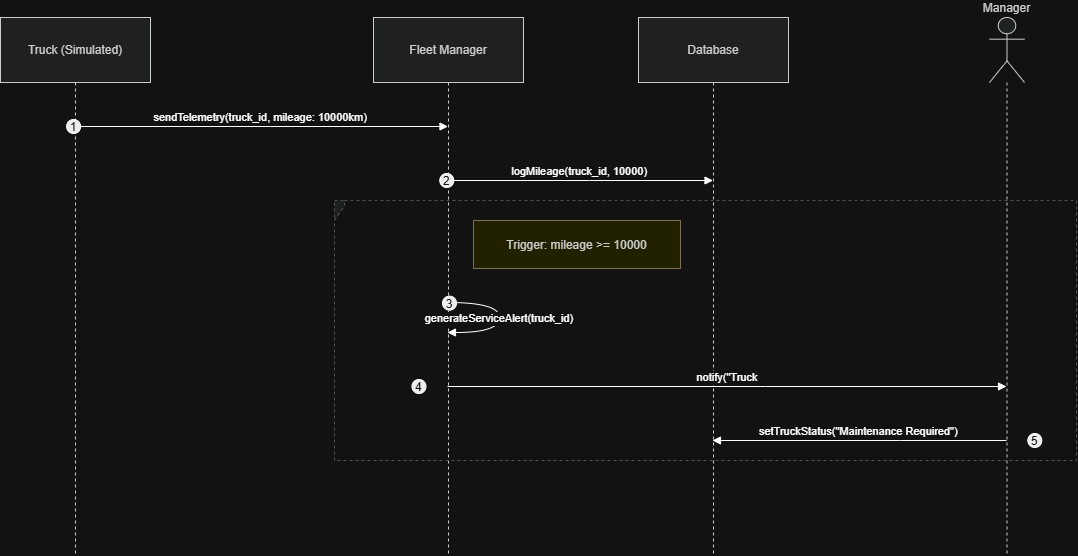

The diagram above was exported from draw.io. Its source (the exported page's mxGraphModel, read from the mxfile embedded in the PNG):
<mxGraphModel dx="1572" dy="868" grid="1" gridSize="10" guides="1" tooltips="1" connect="1" arrows="1" fold="1" page="1" pageScale="1" pageWidth="827" pageHeight="1169" math="0" shadow="0">
  <root>
    <mxCell id="0" />
    <mxCell id="1" parent="0" />
    <mxCell id="t8ySfzMDRd5usu0QijsU-36" parent="1" style="shape=umlLifeline;perimeter=lifelinePerimeter;whiteSpace=wrap;container=1;dropTarget=0;collapsible=0;recursiveResize=0;outlineConnect=0;portConstraint=eastwest;newEdgeStyle={&quot;edgeStyle&quot;:&quot;elbowEdgeStyle&quot;,&quot;elbow&quot;:&quot;vertical&quot;,&quot;curved&quot;:0,&quot;rounded&quot;:0};size=65;fillColor=light-dark(#eeeeee,#1f2020);strokeColor=light-dark(#999999,#cccccc);fontColor=light-dark(#333333,#cccccc);" value="Truck (Simulated)" vertex="1">
      <mxGeometry height="538" width="150" x="20" y="20" as="geometry" />
    </mxCell>
    <mxCell id="t8ySfzMDRd5usu0QijsU-37" parent="1" style="shape=umlLifeline;perimeter=lifelinePerimeter;whiteSpace=wrap;container=1;dropTarget=0;collapsible=0;recursiveResize=0;outlineConnect=0;portConstraint=eastwest;newEdgeStyle={&quot;edgeStyle&quot;:&quot;elbowEdgeStyle&quot;,&quot;elbow&quot;:&quot;vertical&quot;,&quot;curved&quot;:0,&quot;rounded&quot;:0};size=65;fillColor=light-dark(#eeeeee,#1f2020);strokeColor=light-dark(#999999,#cccccc);fontColor=light-dark(#333333,#cccccc);" value="Fleet Manager" vertex="1">
      <mxGeometry height="538" width="150" x="393" y="20" as="geometry" />
    </mxCell>
    <mxCell id="t8ySfzMDRd5usu0QijsU-38" parent="1" style="shape=umlLifeline;perimeter=lifelinePerimeter;whiteSpace=wrap;container=1;dropTarget=0;collapsible=0;recursiveResize=0;outlineConnect=0;portConstraint=eastwest;newEdgeStyle={&quot;edgeStyle&quot;:&quot;elbowEdgeStyle&quot;,&quot;elbow&quot;:&quot;vertical&quot;,&quot;curved&quot;:0,&quot;rounded&quot;:0};size=65;fillColor=light-dark(#eeeeee,#1f2020);strokeColor=light-dark(#999999,#cccccc);fontColor=light-dark(#333333,#cccccc);" value="Database" vertex="1">
      <mxGeometry height="538" width="150" x="658" y="20" as="geometry" />
    </mxCell>
    <mxCell id="t8ySfzMDRd5usu0QijsU-39" parent="1" style="shape=umlLifeline;perimeter=lifelinePerimeter;whiteSpace=wrap;container=1;dropTarget=0;collapsible=0;recursiveResize=0;outlineConnect=0;portConstraint=eastwest;newEdgeStyle={&quot;edgeStyle&quot;:&quot;elbowEdgeStyle&quot;,&quot;elbow&quot;:&quot;vertical&quot;,&quot;curved&quot;:0,&quot;rounded&quot;:0};participant=umlActor;verticalAlign=bottom;labelPosition=center;verticalLabelPosition=top;align=center;size=65;fillColor=light-dark(#eeeeee,#1f2020);strokeColor=light-dark(#999999,#cccccc);fontColor=light-dark(#333333,#cccccc);" value="Manager" vertex="1">
      <mxGeometry height="538" width="35" x="1009" y="20" as="geometry" />
    </mxCell>
    <mxCell id="t8ySfzMDRd5usu0QijsU-40" parent="1" style="shape=umlFrame;dashed=1;pointerEvents=0;dropTarget=0;strokeColor=#B3B3B3;height=20;width=0;fillColor=light-dark(#eeeeee,#1f2020);fontColor=light-dark(#333333,#cccccc);" value="" vertex="1">
      <mxGeometry height="260" width="742" x="354" y="203" as="geometry" />
    </mxCell>
    <mxCell id="t8ySfzMDRd5usu0QijsU-41" parent="t8ySfzMDRd5usu0QijsU-40" style="text;strokeColor=none;fillColor=none;align=center;verticalAlign=middle;whiteSpace=wrap;" value="" vertex="1">
      <mxGeometry height="20" width="742" as="geometry" />
    </mxCell>
    <mxCell id="t8ySfzMDRd5usu0QijsU-42" edge="1" parent="1" source="t8ySfzMDRd5usu0QijsU-36" style="verticalAlign=bottom;edgeStyle=elbowEdgeStyle;elbow=vertical;curved=0;rounded=0;endArrow=block;" target="t8ySfzMDRd5usu0QijsU-37" value="sendTelemetry(truck_id, mileage: 10000km)">
      <mxGeometry relative="1" as="geometry">
        <Array as="points">
          <mxPoint x="290" y="129" />
        </Array>
      </mxGeometry>
    </mxCell>
    <mxCell id="t8ySfzMDRd5usu0QijsU-43" parent="t8ySfzMDRd5usu0QijsU-42" style="ellipse;aspect=fixed;fillColor=#000000;align=center;fontColor=#FFFFFF;" value="1" vertex="1">
      <mxGeometry height="14" relative="1" width="14" as="geometry">
        <mxPoint x="-194" y="-7" as="offset" />
      </mxGeometry>
    </mxCell>
    <mxCell id="t8ySfzMDRd5usu0QijsU-44" edge="1" parent="1" source="t8ySfzMDRd5usu0QijsU-37" style="verticalAlign=bottom;edgeStyle=elbowEdgeStyle;elbow=vertical;curved=0;rounded=0;endArrow=block;" target="t8ySfzMDRd5usu0QijsU-38" value="logMileage(truck_id, 10000)">
      <mxGeometry relative="1" as="geometry">
        <Array as="points">
          <mxPoint x="609" y="183" />
        </Array>
      </mxGeometry>
    </mxCell>
    <mxCell id="t8ySfzMDRd5usu0QijsU-45" parent="t8ySfzMDRd5usu0QijsU-44" style="ellipse;aspect=fixed;fillColor=#000000;align=center;fontColor=#FFFFFF;" value="2" vertex="1">
      <mxGeometry height="14" relative="1" width="14" as="geometry">
        <mxPoint x="-140" y="-7" as="offset" />
      </mxGeometry>
    </mxCell>
    <mxCell id="t8ySfzMDRd5usu0QijsU-46" edge="1" parent="1" source="t8ySfzMDRd5usu0QijsU-37" style="curved=1;endArrow=block;rounded=0;" target="t8ySfzMDRd5usu0QijsU-37" value="generateServiceAlert(truck_id)">
      <mxGeometry relative="1" as="geometry">
        <Array as="points">
          <mxPoint x="519" y="305" />
          <mxPoint x="519" y="335" />
        </Array>
      </mxGeometry>
    </mxCell>
    <mxCell id="t8ySfzMDRd5usu0QijsU-47" parent="t8ySfzMDRd5usu0QijsU-46" style="ellipse;aspect=fixed;fillColor=#000000;align=center;fontColor=#FFFFFF;" value="3" vertex="1">
      <mxGeometry height="14" relative="1" width="14" as="geometry">
        <mxPoint x="-57" y="-22" as="offset" />
      </mxGeometry>
    </mxCell>
    <mxCell id="t8ySfzMDRd5usu0QijsU-48" edge="1" parent="1" source="t8ySfzMDRd5usu0QijsU-37" style="verticalAlign=bottom;edgeStyle=elbowEdgeStyle;elbow=vertical;curved=0;rounded=0;endArrow=block;" target="t8ySfzMDRd5usu0QijsU-39" value="notify(&quot;Truck">
      <mxGeometry relative="1" as="geometry">
        <Array as="points">
          <mxPoint x="785" y="389" />
        </Array>
      </mxGeometry>
    </mxCell>
    <mxCell id="t8ySfzMDRd5usu0QijsU-49" parent="t8ySfzMDRd5usu0QijsU-48" style="ellipse;aspect=fixed;fillColor=#000000;align=center;fontColor=#FFFFFF;" value="4" vertex="1">
      <mxGeometry height="14" relative="1" width="14" as="geometry">
        <mxPoint x="-315.5" y="-7" as="offset" />
      </mxGeometry>
    </mxCell>
    <mxCell id="t8ySfzMDRd5usu0QijsU-50" edge="1" parent="1" source="t8ySfzMDRd5usu0QijsU-39" style="verticalAlign=bottom;edgeStyle=elbowEdgeStyle;elbow=vertical;curved=0;rounded=0;endArrow=block;" target="t8ySfzMDRd5usu0QijsU-38" value="setTruckStatus(&quot;Maintenance Required&quot;)">
      <mxGeometry relative="1" as="geometry">
        <Array as="points">
          <mxPoint x="920" y="443" />
        </Array>
      </mxGeometry>
    </mxCell>
    <mxCell id="t8ySfzMDRd5usu0QijsU-51" parent="t8ySfzMDRd5usu0QijsU-50" style="ellipse;aspect=fixed;fillColor=#000000;align=center;fontColor=#FFFFFF;" value="5" vertex="1">
      <mxGeometry height="14" relative="1" width="14" as="geometry">
        <mxPoint x="169" y="-7" as="offset" />
      </mxGeometry>
    </mxCell>
    <mxCell id="t8ySfzMDRd5usu0QijsU-52" parent="1" style="fillColor=#ffff88;strokeColor=#9E916F;fontColor=light-dark(#333333,#cccccc);" value="Trigger: mileage &gt;= 10000" vertex="1">
      <mxGeometry height="48" width="207" x="493" y="223" as="geometry" />
    </mxCell>
  </root>
</mxGraphModel>